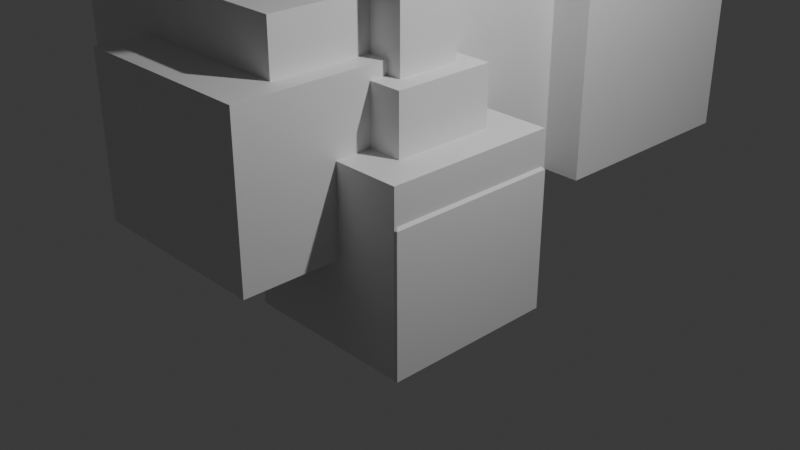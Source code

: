 # Source: trophy.blend  (saved by Blender 5.1.30; exported with 4.5.12 LTS)
import bpy
from mathutils import Matrix  # noqa: F401  (used for matrix-valued properties, if any)

bpy.ops.wm.read_factory_settings(use_empty=True)
scene = bpy.context.scene
scene.name = 'Scene'

# ---- collections
col_collection = bpy.data.collections.new('Collection'); scene.collection.children.link(col_collection)

# ---- materials (node trees are filled in below, after node groups)
mat_material = bpy.data.materials.new('Material')
mat_material.alpha_threshold = 0.0
mat_material.use_backface_culling_lightprobe_volume = False
mat_material.roughness = 0.5
mat_material.line_color = (0.0, 0.0, 0.0, 1.0)

# ---- material node trees
mat_material.use_nodes = True; mat_material.node_tree.nodes.clear()
_N = mat_material.node_tree.nodes; _L = mat_material.node_tree.links
n0 = _N.new('ShaderNodeOutputMaterial'); n0.name = 'Material Output'; n0.location = (200, 100)
n1 = _N.new('ShaderNodeBsdfPrincipled'); n1.name = 'Principled BSDF'; n1.location = (-200, 100)
_L.new(n1.outputs[0], n0.inputs[0])
n0.is_active_output = True

# ---- world
world_world = bpy.data.worlds.new('World'); scene.world = world_world
world_world.use_nodes = True; world_world.node_tree.nodes.clear()
_N = world_world.node_tree.nodes; _L = world_world.node_tree.links
n0 = _N.new('ShaderNodeOutputWorld'); n0.name = 'World Output'; n0.location = (200, 100)
n1 = _N.new('ShaderNodeBackground'); n1.name = 'Background'; n1.location = (-200, 100)
n1.inputs[0].default_value = (0.05088, 0.05088, 0.05088, 1.0)
_L.new(n1.outputs[0], n0.inputs[0])
n0.is_active_output = True
world_world.color = (0.05088, 0.05088, 0.05088)
world_world.sun_shadow_jitter_overblur = 0.0

# ---- cameras
cam_camera = bpy.data.cameras.new('Camera')
cam_camera.clip_end = 100.0
cam_camera.ortho_scale = 7.314

# ---- lights
light_light = bpy.data.lights.new('Light', 'POINT')
light_light.energy = 1000.0
light_light.shadow_soft_size = 0.1

# ---- meshes
me_cube = bpy.data.meshes.new('Cube')
me_cube.from_pydata([(1.0, 1.0, 1.0), (1.0, 1.0, -1.0), (1.0, -1.0, 1.0), (1.0, -1.0, -1.0), (-1.0, 1.0, 1.0), (-1.0, 1.0, -1.0), (-1.0, -1.0, 1.0), (-1.0, -1.0, -1.0), (-0.6583, -0.6583, 0.6583), (0.5178, -0.5178, 0.5178), (-1.944, -2.105, -0.01177), (-1.944, -2.105, 1.815), (-1.944, 0.428, -0.01177), (-1.944, 0.428, 1.815), (0.2293, -2.105, -0.01177), (0.2293, -2.105, 1.815), (0.2293, 0.428, -0.01177), (0.2293, 0.428, 1.815), (-3.004, -1.512, -0.01177), (-3.004, -1.512, 2.404), (-3.004, 1.436, -0.01177), (-3.004, 1.436, 2.404), (-0.00862, -1.512, -0.01177), (-0.00862, -1.512, 2.404), (-0.00862, 1.436, -0.01177), (-0.00862, 1.436, 2.404), (-3.129, 1.365, -0.01177), (-3.129, 1.365, 2.531), (-3.129, 4.161, -0.01177), (-3.129, 4.161, 2.531), (-0.2128, 1.365, -0.01177), (-0.2128, 1.365, 2.531), (-0.2128, 4.161, -0.01177), (-0.2128, 4.161, 2.531), (-2.369, 0.3208, -0.01177), (-2.369, 0.3208, 3.273), (-2.369, 3.897, -0.01177), (-2.369, 3.897, 3.273), (0.1622, 0.3208, -0.01177), (0.1622, 0.3208, 3.273), (0.1622, 3.897, -0.01177), (0.1622, 3.897, 3.273), (-2.755, 0.6297, -0.01177), (-2.755, 0.6297, 1.438), (-2.755, 4.912, -0.01177), (-2.755, 4.912, 1.438), (-1.044, 0.6297, -0.01177), (-1.044, 0.6297, 1.438), (-1.044, 4.912, -0.01177), (-1.044, 4.912, 1.438), (-1.616, 2.067, -0.01177), (-1.616, 2.067, 2.347), (-1.616, 4.602, -0.01177), (-1.616, 4.602, 2.347), (0.6202, 2.067, -0.01177), (0.6202, 2.067, 2.347), (0.6202, 4.602, -0.01177), (0.6202, 4.602, 2.347)], [(1, 8), (5, 9)], [(0, 4, 6, 2), (3, 2, 6, 7), (7, 6, 4, 5), (5, 1, 3, 7), (1, 0, 2, 3), (5, 4, 0, 1), (10, 11, 13, 12), (12, 13, 17, 16), (16, 17, 15, 14), (14, 15, 11, 10), (12, 16, 14, 10), (17, 13, 11, 15), (18, 19, 21, 20), (20, 21, 25, 24), (24, 25, 23, 22), (22, 23, 19, 18), (20, 24, 22, 18), (25, 21, 19, 23), (26, 27, 29, 28), (28, 29, 33, 32), (32, 33, 31, 30), (30, 31, 27, 26), (28, 32, 30, 26), (33, 29, 27, 31), (34, 35, 37, 36), (36, 37, 41, 40), (40, 41, 39, 38), (38, 39, 35, 34), (36, 40, 38, 34), (41, 37, 35, 39), (42, 43, 45, 44), (44, 45, 49, 48), (48, 49, 47, 46), (46, 47, 43, 42), (44, 48, 46, 42), (49, 45, 43, 47), (50, 51, 53, 52), (52, 53, 57, 56), (56, 57, 55, 54), (54, 55, 51, 50), (52, 56, 54, 50), (57, 53, 51, 55)])
_uv = me_cube.uv_layers.new(name='UVMap')
_uv.uv.foreach_set('vector', [0.625, 0.5, 0.875, 0.5, 0.875, 0.75, 0.625, 0.75, 0.375, 0.75, 0.625, 0.75, 0.625, 1.0, 0.375, 1.0, 0.375, 0.0, 0.625, 0.0, 0.625, 0.25, 0.375, 0.25, 0.125, 0.5, 0.375, 0.5, 0.375, 0.75, 0.125, 0.75, 0.375, 0.5, 0.625, 0.5, 0.625, 0.75, 0.375, 0.75, 0.375, 0.25, 0.625, 0.25, 0.625, 0.5, 0.375, 0.5, 0.375, 0.0, 0.625, 0.0, 0.625, 0.25, 0.375, 0.25, 0.375, 0.25, 0.625, 0.25, 0.625, 0.5, 0.375, 0.5, 0.375, 0.5, 0.625, 0.5, 0.625, 0.75, 0.375, 0.75, 0.375, 0.75, 0.625, 0.75, 0.625, 1.0, 0.375, 1.0, 0.125, 0.5, 0.375, 0.5, 0.375, 0.75, 0.125, 0.75, 0.625, 0.5, 0.875, 0.5, 0.875, 0.75, 0.625, 0.75, 0.375, 0.0, 0.625, 0.0, 0.625, 0.25, 0.375, 0.25, 0.375, 0.25, 0.625, 0.25, 0.625, 0.5, 0.375, 0.5, 0.375, 0.5, 0.625, 0.5, 0.625, 0.75, 0.375, 0.75, 0.375, 0.75, 0.625, 0.75, 0.625, 1.0, 0.375, 1.0, 0.125, 0.5, 0.375, 0.5, 0.375, 0.75, 0.125, 0.75, 0.625, 0.5, 0.875, 0.5, 0.875, 0.75, 0.625, 0.75, 0.375, 0.0, 0.625, 0.0, 0.625, 0.25, 0.375, 0.25, 0.375, 0.25, 0.625, 0.25, 0.625, 0.5, 0.375, 0.5, 0.375, 0.5, 0.625, 0.5, 0.625, 0.75, 0.375, 0.75, 0.375, 0.75, 0.625, 0.75, 0.625, 1.0, 0.375, 1.0, 0.125, 0.5, 0.375, 0.5, 0.375, 0.75, 0.125, 0.75, 0.625, 0.5, 0.875, 0.5, 0.875, 0.75, 0.625, 0.75, 0.375, 0.0, 0.625, 0.0, 0.625, 0.25, 0.375, 0.25, 0.375, 0.25, 0.625, 0.25, 0.625, 0.5, 0.375, 0.5, 0.375, 0.5, 0.625, 0.5, 0.625, 0.75, 0.375, 0.75, 0.375, 0.75, 0.625, 0.75, 0.625, 1.0, 0.375, 1.0, 0.125, 0.5, 0.375, 0.5, 0.375, 0.75, 0.125, 0.75, 0.625, 0.5, 0.875, 0.5, 0.875, 0.75, 0.625, 0.75, 0.375, 0.0, 0.625, 0.0, 0.625, 0.25, 0.375, 0.25, 0.375, 0.25, 0.625, 0.25, 0.625, 0.5, 0.375, 0.5, 0.375, 0.5, 0.625, 0.5, 0.625, 0.75, 0.375, 0.75, 0.375, 0.75, 0.625, 0.75, 0.625, 1.0, 0.375, 1.0, 0.125, 0.5, 0.375, 0.5, 0.375, 0.75, 0.125, 0.75, 0.625, 0.5, 0.875, 0.5, 0.875, 0.75, 0.625, 0.75, 0.375, 0.0, 0.625, 0.0, 0.625, 0.25, 0.375, 0.25, 0.375, 0.25, 0.625, 0.25, 0.625, 0.5, 0.375, 0.5, 0.375, 0.5, 0.625, 0.5, 0.625, 0.75, 0.375, 0.75, 0.375, 0.75, 0.625, 0.75, 0.625, 1.0, 0.375, 1.0, 0.125, 0.5, 0.375, 0.5, 0.375, 0.75, 0.125, 0.75, 0.625, 0.5, 0.875, 0.5, 0.875, 0.75, 0.625, 0.75])
me_cube.materials.append(mat_material)
me_cube.use_mirror_vertex_groups = False
me_cube.update()
me_cube_002 = bpy.data.meshes.new('Cube.002')
me_cube_002.from_pydata([(-1.0, -1.0, -1.0), (-1.0, 1.0, -1.0), (1.0, -1.0, -1.0), (1.0, 1.0, -1.0), (-0.582, -0.582, 1.0), (-1.0, -1.0, 0.582), (-0.582, 0.582, 1.0), (-1.0, 1.0, 0.582), (0.582, -0.582, 1.0), (1.0, -1.0, 0.582), (0.582, 0.582, 1.0), (1.0, 1.0, 0.582), (-0.3642, -0.3642, 1.675), (-0.3642, 0.3642, 1.675), (0.3642, -0.3642, 1.675), (0.3642, 0.3642, 1.675), (-0.582, -0.582, 1.675), (-0.582, 0.582, 1.675), (0.582, 0.582, 1.675), (0.582, -0.582, 1.675), (0.2364, -0.2364, 2.934), (0.2364, 0.2364, 2.934), (-0.2364, 0.2364, 2.934), (-0.2364, -0.2364, 2.934), (-0.3642, -0.3642, 2.806), (-0.1086, -0.1086, 3.061), (-0.1086, 0.1086, 3.061), (-0.3642, 0.3642, 2.806), (0.1086, -0.1086, 3.061), (0.3642, -0.3642, 2.806), (0.1086, 0.1086, 3.061), (0.3642, 0.3642, 2.806)], [], [(1, 3, 2, 0), (4, 6, 7, 5), (6, 10, 11, 7), (10, 8, 9, 11), (8, 4, 5, 9), (2, 9, 5, 0), (0, 5, 7, 1), (10, 6, 17, 18), (1, 7, 11, 3), (3, 11, 9, 2), (30, 28, 20, 21), (8, 10, 18, 19), (6, 4, 16, 17), (4, 8, 19, 16), (12, 13, 17, 16), (13, 15, 18, 17), (15, 14, 19, 18), (14, 12, 16, 19), (25, 26, 22, 23), (26, 30, 21, 22), (28, 25, 23, 20), (23, 22, 27, 24), (22, 21, 31, 27), (21, 20, 29, 31), (20, 23, 24, 29), (13, 12, 24, 27), (30, 26, 25, 28), (12, 14, 29, 24), (15, 13, 27, 31), (14, 15, 31, 29)])
_uv = me_cube_002.uv_layers.new(name='UVMap')
_uv.uv.foreach_set('vector', [0.125, 0.5, 0.375, 0.5, 0.375, 0.75, 0.125, 0.75, 0.8227, 0.6977, 0.8227, 0.5523, 0.875, 0.5, 0.875, 0.75, 0.8227, 0.5523, 0.6773, 0.5523, 0.5858, 0.5, 0.875, 0.5, 0.6773, 0.5523, 0.6773, 0.6977, 0.5858, 0.75, 0.5858, 0.5, 0.6773, 0.6977, 0.8227, 0.6977, 0.875, 0.75, 0.5858, 0.75, 0.375, 0.75, 0.5858, 0.75, 0.5727, 1.0, 0.375, 1.0, 0.375, 0.0, 0.5727, 0.0, 0.5727, 0.25, 0.375, 0.25, 0.6773, 0.5523, 0.8227, 0.5523, 0.8227, 0.5523, 0.6773, 0.5523, 0.375, 0.25, 0.5727, 0.25, 0.5858, 0.5, 0.375, 0.5, 0.375, 0.5, 0.5858, 0.5, 0.5858, 0.75, 0.375, 0.75, 0.7364, 0.6114, 0.7364, 0.6386, 0.7204, 0.6546, 0.7204, 0.5954, 0.6773, 0.6977, 0.6773, 0.5523, 0.6773, 0.5523, 0.6773, 0.6977, 0.8227, 0.5523, 0.8227, 0.6977, 0.8227, 0.6977, 0.8227, 0.5523, 0.8227, 0.6977, 0.6773, 0.6977, 0.6773, 0.6977, 0.8227, 0.6977, 0.7955, 0.6705, 0.7955, 0.5795, 0.8227, 0.5523, 0.8227, 0.6977, 0.7955, 0.5795, 0.7045, 0.5795, 0.6773, 0.5523, 0.8227, 0.5523, 0.7045, 0.5795, 0.7045, 0.6705, 0.6773, 0.6977, 0.6773, 0.5523, 0.7045, 0.6705, 0.7955, 0.6705, 0.8227, 0.6977, 0.6773, 0.6977, 0.7636, 0.6386, 0.7636, 0.6114, 0.7796, 0.5954, 0.7796, 0.6546, 0.7636, 0.6114, 0.7364, 0.6114, 0.7204, 0.5954, 0.7796, 0.5954, 0.7364, 0.6386, 0.7636, 0.6386, 0.7796, 0.6546, 0.7204, 0.6546, 0.7796, 0.6546, 0.7796, 0.5954, 0.7955, 0.5795, 0.7955, 0.6705, 0.7796, 0.5954, 0.7204, 0.5954, 0.7045, 0.5795, 0.7955, 0.5795, 0.7204, 0.5954, 0.7204, 0.6546, 0.7045, 0.6705, 0.7045, 0.5795, 0.7204, 0.6546, 0.7796, 0.6546, 0.7955, 0.6705, 0.7045, 0.6705, 0.7955, 0.5795, 0.7955, 0.6705, 0.7955, 0.6705, 0.7955, 0.5795, 0.7364, 0.6114, 0.7636, 0.6114, 0.7636, 0.6386, 0.7364, 0.6386, 0.7955, 0.6705, 0.7045, 0.6705, 0.7045, 0.6705, 0.7955, 0.6705, 0.7045, 0.5795, 0.7955, 0.5795, 0.7955, 0.5795, 0.7045, 0.5795, 0.7045, 0.6705, 0.7045, 0.5795, 0.7045, 0.5795, 0.7045, 0.6705])
me_cube_002.update()
me_cube_003 = bpy.data.meshes.new('Cube.003')
me_cube_003.from_pydata([(-1.0, -1.0, -1.0), (-1.0, 1.0, -1.0), (1.0, -1.0, -1.0), (1.0, 1.0, -1.0), (-0.1591, -0.1591, 1.0), (-0.1591, 0.1591, 1.0), (0.1591, -0.1591, 1.0), (0.1591, 0.1591, 1.0), (1.0, -1.0, 0.155), (0.7604, -0.7604, 0.7333), (0.6612, -1.0, 0.4938), (0.7604, 0.7604, 0.7333), (1.0, 1.0, 0.155), (0.6612, 1.0, 0.4938), (-0.7897, -0.7897, 0.7041), (-1.0, -1.0, 0.1963), (-0.7026, -1.0, 0.4938), (-1.0, 1.0, 0.1963), (-0.7897, 0.7897, 0.7041), (-0.7026, 1.0, 0.4938), (-0.4938, -0.4938, 1.0), (-0.4938, 0.4938, 1.0), (0.4938, 0.4938, 1.0), (0.4938, -0.4938, 1.0), (-0.1591, -0.1591, 1.248), (-0.1591, 0.1591, 1.248), (0.1591, -0.1591, 1.248), (0.1591, 0.1591, 1.248)], [], [(1, 3, 2, 0), (4, 6, 26, 24), (8, 9, 10), (11, 12, 13), (8, 12, 11, 9), (22, 23, 9, 11), (3, 12, 8, 2), (14, 15, 16), (17, 18, 19), (17, 15, 14, 18), (23, 20, 14, 16, 10, 9), (20, 21, 18, 14), (0, 15, 17, 1), (2, 8, 10, 16, 15, 0), (21, 22, 11, 13, 19, 18), (1, 17, 19, 13, 12, 3), (4, 5, 21, 20), (5, 7, 22, 21), (7, 6, 23, 22), (6, 4, 20, 23), (27, 25, 24, 26), (7, 5, 25, 27), (6, 7, 27, 26), (5, 4, 24, 25)])
_uv = me_cube_003.uv_layers.new(name='UVMap')
_uv.uv.foreach_set('vector', [0.125, 0.5, 0.375, 0.5, 0.375, 0.75, 0.125, 0.75, 0.7699, 0.6449, 0.7301, 0.6449, 0.7301, 0.6449, 0.7699, 0.6449, 0.5316, 0.75, 0.6164, 0.735, 0.5925, 0.7782, 0.6164, 0.515, 0.5316, 0.5, 0.5925, 0.4718, 0.5316, 0.75, 0.5316, 0.5, 0.6164, 0.515, 0.6164, 0.735, 0.6883, 0.5633, 0.6883, 0.6867, 0.6164, 0.735, 0.6164, 0.515, 0.375, 0.5, 0.5316, 0.5, 0.5316, 0.75, 0.375, 0.75, 0.5617, 0.02629, 0.5245, 0.0, 0.5617, 0.0, 0.5245, 0.25, 0.5617, 0.2237, 0.5645, 0.2699, 0.5245, 0.25, 0.5245, 0.0, 0.5617, 0.02629, 0.5617, 0.2237, 0.6883, 0.6867, 0.8117, 0.6867, 0.8487, 0.7237, 0.8244, 0.7551, 0.5925, 0.7782, 0.6164, 0.735, 0.8117, 0.6867, 0.8117, 0.5633, 0.8487, 0.5263, 0.8487, 0.7237, 0.375, 0.0, 0.5245, 0.0, 0.5245, 0.25, 0.375, 0.25, 0.375, 0.75, 0.5316, 0.75, 0.5925, 0.7782, 0.5672, 0.9603, 0.5245, 1.0, 0.375, 1.0, 0.8117, 0.5633, 0.6883, 0.5633, 0.6164, 0.515, 0.5925, 0.4718, 0.8244, 0.4949, 0.8487, 0.5263, 0.375, 0.25, 0.5245, 0.25, 0.5645, 0.2699, 0.5925, 0.4718, 0.5316, 0.5, 0.375, 0.5, 0.7699, 0.6449, 0.7699, 0.6051, 0.8117, 0.5633, 0.8117, 0.6867, 0.7699, 0.6051, 0.7301, 0.6051, 0.6883, 0.5633, 0.8117, 0.5633, 0.7301, 0.6051, 0.7301, 0.6449, 0.6883, 0.6867, 0.6883, 0.5633, 0.7301, 0.6449, 0.7699, 0.6449, 0.8117, 0.6867, 0.6883, 0.6867, 0.7301, 0.6051, 0.7699, 0.6051, 0.7699, 0.6449, 0.7301, 0.6449, 0.7301, 0.6051, 0.7699, 0.6051, 0.7699, 0.6051, 0.7301, 0.6051, 0.7301, 0.6449, 0.7301, 0.6051, 0.7301, 0.6051, 0.7301, 0.6449, 0.7699, 0.6051, 0.7699, 0.6449, 0.7699, 0.6449, 0.7699, 0.6051])
me_cube_003.update()
me_cube_004 = bpy.data.meshes.new('Cube.004')
me_cube_004.from_pydata([(-1.0, -1.0, -1.0), (-1.0, 1.0, -1.0), (1.0, -1.0, -1.0), (1.0, 1.0, -1.0), (-0.1591, -0.1591, 1.0), (-0.1591, 0.1591, 1.0), (0.1591, -0.1591, 1.0), (0.1591, 0.1591, 1.0), (1.0, -1.0, 0.155), (0.7604, -0.7604, 0.7333), (0.6612, -1.0, 0.4938), (0.7604, 0.7604, 0.7333), (1.0, 1.0, 0.155), (0.6612, 1.0, 0.4938), (-0.7897, -0.7897, 0.7041), (-1.0, -1.0, 0.1963), (-0.7026, -1.0, 0.4938), (-1.0, 1.0, 0.1963), (-0.7897, 0.7897, 0.7041), (-0.7026, 1.0, 0.4938), (-0.4938, -0.4938, 1.0), (-0.4938, 0.4938, 1.0), (0.4938, 0.4938, 1.0), (0.4938, -0.4938, 1.0)], [], [(1, 3, 2, 0), (8, 9, 10), (11, 12, 13), (8, 12, 11, 9), (22, 23, 9, 11), (3, 12, 8, 2), (14, 15, 16), (17, 18, 19), (17, 15, 14, 18), (23, 20, 14, 16, 10, 9), (20, 21, 18, 14), (0, 15, 17, 1), (2, 8, 10, 16, 15, 0), (21, 22, 11, 13, 19, 18), (1, 17, 19, 13, 12, 3), (4, 5, 21, 20), (5, 7, 22, 21), (7, 6, 23, 22), (6, 4, 20, 23)])
_uv = me_cube_004.uv_layers.new(name='UVMap')
_uv.uv.foreach_set('vector', [0.125, 0.5, 0.375, 0.5, 0.375, 0.75, 0.125, 0.75, 0.5316, 0.75, 0.6164, 0.735, 0.5925, 0.7782, 0.6164, 0.515, 0.5316, 0.5, 0.5925, 0.4718, 0.5316, 0.75, 0.5316, 0.5, 0.6164, 0.515, 0.6164, 0.735, 0.6883, 0.5633, 0.6883, 0.6867, 0.6164, 0.735, 0.6164, 0.515, 0.375, 0.5, 0.5316, 0.5, 0.5316, 0.75, 0.375, 0.75, 0.5617, 0.02629, 0.5245, 0.0, 0.5617, 0.0, 0.5245, 0.25, 0.5617, 0.2237, 0.5645, 0.2699, 0.5245, 0.25, 0.5245, 0.0, 0.5617, 0.02629, 0.5617, 0.2237, 0.6883, 0.6867, 0.8117, 0.6867, 0.8487, 0.7237, 0.8244, 0.7551, 0.5925, 0.7782, 0.6164, 0.735, 0.8117, 0.6867, 0.8117, 0.5633, 0.8487, 0.5263, 0.8487, 0.7237, 0.375, 0.0, 0.5245, 0.0, 0.5245, 0.25, 0.375, 0.25, 0.375, 0.75, 0.5316, 0.75, 0.5925, 0.7782, 0.5672, 0.9603, 0.5245, 1.0, 0.375, 1.0, 0.8117, 0.5633, 0.6883, 0.5633, 0.6164, 0.515, 0.5925, 0.4718, 0.8244, 0.4949, 0.8487, 0.5263, 0.375, 0.25, 0.5245, 0.25, 0.5645, 0.2699, 0.5925, 0.4718, 0.5316, 0.5, 0.375, 0.5, 0.7699, 0.6449, 0.7699, 0.6051, 0.8117, 0.5633, 0.8117, 0.6867, 0.7699, 0.6051, 0.7301, 0.6051, 0.6883, 0.5633, 0.8117, 0.5633, 0.7301, 0.6051, 0.7301, 0.6449, 0.6883, 0.6867, 0.6883, 0.5633, 0.7301, 0.6449, 0.7699, 0.6449, 0.8117, 0.6867, 0.6883, 0.6867])
me_cube_004.update()

# ---- objects
ob_cube = bpy.data.objects.new('Cube', me_cube)
ob_light = bpy.data.objects.new('Light', light_light)
ob_camera = bpy.data.objects.new('Camera', cam_camera)
ob_cube_001 = bpy.data.objects.new('Cube.001', me_cube_002)
ob_cube_002 = bpy.data.objects.new('Cube.002', me_cube_003)
ob_cube_003 = bpy.data.objects.new('Cube.003', me_cube_004)

# ---- transforms, parenting, visibility, modifiers, constraints
ob_cube.location = (0.0, 0.0, 0.0)
ob_cube.lock_rotations_4d = False
ob_cube.empty_display_type = 'ARROWS'
ob_cube.lineart.crease_threshold = 0.0
ob_light.location = (4.076, 1.005, 5.904)
ob_light.rotation_euler = (0.6503, 0.05522, 1.866)
ob_light.lock_rotations_4d = False
ob_light.empty_display_type = 'ARROWS'
ob_light.color = (0.0, 0.0, 0.0, 0.0)
ob_light.lineart.crease_threshold = 0.0
ob_camera.location = (7.359, -6.926, 4.958)
ob_camera.rotation_euler = (1.109, 0.0, 0.8149)
ob_camera.lock_rotations_4d = False
ob_camera.empty_display_type = 'ARROWS'
ob_camera.color = (0.0, 0.0, 0.0, 0.0)
ob_camera.display_type = 'WIRE'
ob_camera.lineart.crease_threshold = 0.0
ob_cube_001.location = (0.03002, 0.005719, -0.01177)
ob_cube_002.location = (-0.0001499, -0.009742, 4.247)
ob_cube_002.rotation_euler = (3.142, 0.0, 0.0)
_m = ob_cube_002.modifiers.new('Boolean', 'BOOLEAN')
_m.object = ob_cube_003
ob_cube_003.location = (-0.0001728, -0.009742, 4.558)
ob_cube_003.rotation_euler = (3.142, 0.0, 0.0)
ob_cube_003.scale = (0.8, 0.8, 0.8)

# ---- collection membership
col_collection.objects.link(ob_cube)
col_collection.objects.link(ob_light)
col_collection.objects.link(ob_camera)
col_collection.objects.link(ob_cube_001)
col_collection.objects.link(ob_cube_002)
col_collection.objects.link(ob_cube_003)

# ---- scene / render settings (as saved in the file)
scene.camera = ob_camera
scene.frame_start = 1; scene.frame_end = 250; scene.frame_set(1)
scene.render.engine = 'BLENDER_EEVEE_NEXT'
scene.render.bake_bias = 0.0
scene.render.bake_samples = 0
scene.cycles.sampling_pattern = 'TABULATED_SOBOL'
scene.eevee.use_volume_custom_range = False
bpy.context.view_layer.update()
